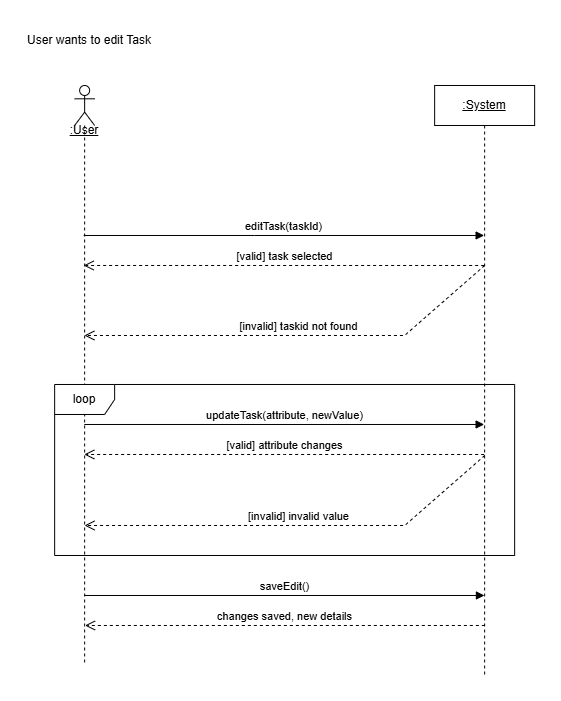

The diagram above was exported from draw.io. Its source (the exported page's mxGraphModel, read from the mxfile embedded in the PNG):
<mxGraphModel dx="166" dy="-24" grid="1" gridSize="10" guides="1" tooltips="1" connect="1" arrows="1" fold="1" page="1" pageScale="1" pageWidth="850" pageHeight="1100" background="#FFFFFF" math="0" shadow="0">
  <root>
    <mxCell id="0" />
    <mxCell id="1" parent="0" />
    <mxCell id="2qggBv1q9yyy47d10tXd-229" parent="1" style="shape=umlLifeline;perimeter=lifelinePerimeter;whiteSpace=wrap;html=1;container=1;dropTarget=0;collapsible=0;recursiveResize=0;outlineConnect=0;portConstraint=eastwest;newEdgeStyle={&quot;curved&quot;:0,&quot;rounded&quot;:0};participant=umlActor;" value="" vertex="1">
      <mxGeometry height="580" width="20" x="1886.1428571428573" y="1595.9754464285716" as="geometry" />
    </mxCell>
    <mxCell id="2qggBv1q9yyy47d10tXd-230" parent="1" style="shape=umlLifeline;perimeter=lifelinePerimeter;whiteSpace=wrap;html=1;container=1;dropTarget=0;collapsible=0;recursiveResize=0;outlineConnect=0;portConstraint=eastwest;newEdgeStyle={&quot;curved&quot;:0,&quot;rounded&quot;:0};" value="&lt;u&gt;:System&lt;/u&gt;" vertex="1">
      <mxGeometry height="590" width="100" x="2246.1428571428573" y="1595.9754464285716" as="geometry" />
    </mxCell>
    <mxCell id="2qggBv1q9yyy47d10tXd-231" parent="1" style="text;html=1;whiteSpace=wrap;strokeColor=none;fillColor=none;align=center;verticalAlign=middle;rounded=0;" value="User wants to edit Task" vertex="1">
      <mxGeometry height="30" width="130" x="1836.1428571428573" y="1535.9754464285716" as="geometry" />
    </mxCell>
    <mxCell id="2qggBv1q9yyy47d10tXd-232" edge="1" parent="1" source="2qggBv1q9yyy47d10tXd-229" style="html=1;verticalAlign=bottom;endArrow=block;curved=0;rounded=0;" target="2qggBv1q9yyy47d10tXd-230" value="editTask(taskId)">
      <mxGeometry relative="1" width="80" as="geometry">
        <Array as="points">
          <mxPoint x="2066.1428571428573" y="1745.9754464285716" />
        </Array>
        <mxPoint x="2026.1428571428573" y="1805.9754464285716" as="sourcePoint" />
        <mxPoint x="2106.1428571428573" y="1805.9754464285716" as="targetPoint" />
      </mxGeometry>
    </mxCell>
    <mxCell id="2qggBv1q9yyy47d10tXd-233" edge="1" parent="1" style="html=1;verticalAlign=bottom;endArrow=block;curved=0;rounded=0;" value="updateTask(attribute, newValue)">
      <mxGeometry relative="1" width="80" x="0.0004" as="geometry">
        <mxPoint as="offset" />
        <Array as="points" />
        <mxPoint x="1895.8095238095239" y="1934.9754464285716" as="sourcePoint" />
        <mxPoint x="2295.6428571428573" y="1934.9754464285716" as="targetPoint" />
      </mxGeometry>
    </mxCell>
    <mxCell id="2qggBv1q9yyy47d10tXd-234" edge="1" parent="1" source="2qggBv1q9yyy47d10tXd-230" style="html=1;verticalAlign=bottom;endArrow=open;dashed=1;endSize=8;curved=0;rounded=0;" target="2qggBv1q9yyy47d10tXd-229" value="[valid] task selected">
      <mxGeometry relative="1" as="geometry">
        <mxPoint as="offset" />
        <Array as="points">
          <mxPoint x="2106.1428571428573" y="1775.9754464285716" />
        </Array>
        <mxPoint x="2226.1428571428573" y="1975.9754464285716" as="sourcePoint" />
        <mxPoint x="2146.1428571428573" y="1975.9754464285716" as="targetPoint" />
      </mxGeometry>
    </mxCell>
    <mxCell id="2qggBv1q9yyy47d10tXd-235" edge="1" parent="1" style="html=1;verticalAlign=bottom;endArrow=open;dashed=1;endSize=8;curved=0;rounded=0;" value="[valid] attribute changes">
      <mxGeometry relative="1" x="0.0004" as="geometry">
        <mxPoint as="offset" />
        <Array as="points">
          <mxPoint x="2096.1428571428573" y="1964.9754464285716" />
        </Array>
        <mxPoint x="2295.6428571428573" y="1964.9754464285716" as="sourcePoint" />
        <mxPoint x="1895.8095238095239" y="1964.9754464285716" as="targetPoint" />
      </mxGeometry>
    </mxCell>
    <mxCell id="2qggBv1q9yyy47d10tXd-236" parent="1" style="text;html=1;whiteSpace=wrap;strokeColor=none;fillColor=none;align=center;verticalAlign=middle;rounded=0;" value="&lt;u&gt;:User&lt;/u&gt;" vertex="1">
      <mxGeometry height="30" width="60" x="1866.1428571428573" y="1625.9754464285716" as="geometry" />
    </mxCell>
    <mxCell id="2qggBv1q9yyy47d10tXd-237" parent="1" style="shape=umlFrame;whiteSpace=wrap;html=1;pointerEvents=0;" value="loop" vertex="1">
      <mxGeometry height="171" width="460" x="1866.1428571428573" y="1894.9754464285716" as="geometry" />
    </mxCell>
    <mxCell id="2qggBv1q9yyy47d10tXd-238" edge="1" parent="1" style="html=1;verticalAlign=bottom;endArrow=block;curved=0;rounded=0;" value="saveEdit()">
      <mxGeometry relative="1" width="80" x="0.0004" as="geometry">
        <mxPoint as="offset" />
        <Array as="points">
          <mxPoint x="2096.4328571428573" y="2105.9754464285716" />
        </Array>
        <mxPoint x="1895.9328571428573" y="2105.9754464285716" as="sourcePoint" />
        <mxPoint x="2295.9328571428573" y="2105.9754464285716" as="targetPoint" />
      </mxGeometry>
    </mxCell>
    <mxCell id="2qggBv1q9yyy47d10tXd-239" edge="1" parent="1" style="html=1;verticalAlign=bottom;endArrow=open;dashed=1;endSize=8;curved=0;rounded=0;" value="changes saved, new details">
      <mxGeometry relative="1" as="geometry">
        <Array as="points">
          <mxPoint x="2086.8528571428574" y="2135.9754464285716" />
        </Array>
        <mxPoint x="2296.3528571428574" y="2135.9754464285716" as="sourcePoint" />
        <mxPoint x="1896.519523809524" y="2135.9754464285716" as="targetPoint" />
      </mxGeometry>
    </mxCell>
    <mxCell id="2qggBv1q9yyy47d10tXd-240" edge="1" parent="1" style="html=1;verticalAlign=bottom;endArrow=open;dashed=1;endSize=8;curved=0;rounded=0;" value="[invalid] taskid not found">
      <mxGeometry relative="1" x="-0.0013" as="geometry">
        <mxPoint as="offset" />
        <Array as="points">
          <mxPoint x="2216.1428571428573" y="1845.9754464285716" />
        </Array>
        <mxPoint x="2296.1428571428573" y="1775.9754464285716" as="sourcePoint" />
        <mxPoint x="1895.8928571428573" y="1845.9754464285716" as="targetPoint" />
      </mxGeometry>
    </mxCell>
    <mxCell id="2qggBv1q9yyy47d10tXd-241" edge="1" parent="1" style="html=1;verticalAlign=bottom;endArrow=open;dashed=1;endSize=8;curved=0;rounded=0;" value="[invalid] invalid value">
      <mxGeometry relative="1" x="-0.0013" as="geometry">
        <mxPoint as="offset" />
        <Array as="points">
          <mxPoint x="2216.2728571428574" y="2035.9754464285716" />
        </Array>
        <mxPoint x="2296.2728571428574" y="1965.9754464285716" as="sourcePoint" />
        <mxPoint x="1896.0228571428574" y="2035.9754464285716" as="targetPoint" />
      </mxGeometry>
    </mxCell>
  </root>
</mxGraphModel>